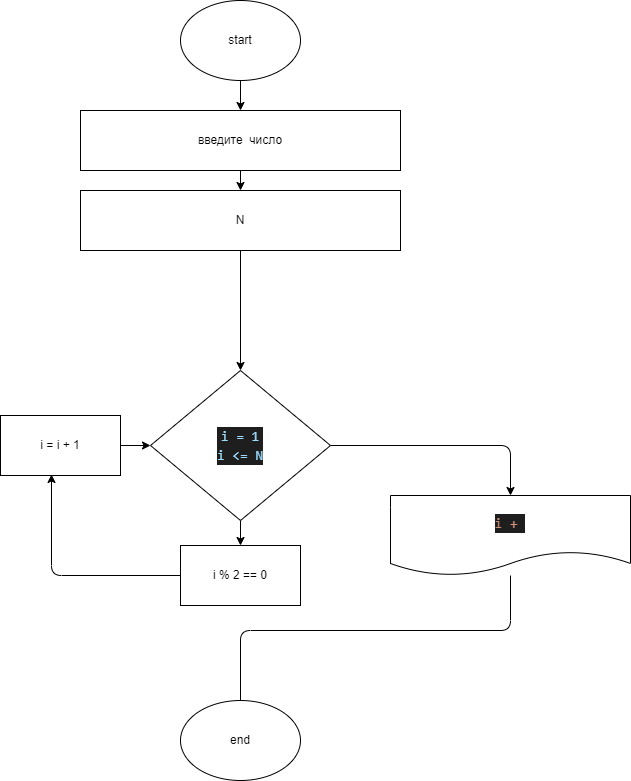

The diagram above was exported from draw.io. Its source (the exported page's mxGraphModel, read from the mxfile embedded in the PNG):
<mxGraphModel dx="1118" dy="417" grid="1" gridSize="10" guides="1" tooltips="1" connect="1" arrows="1" fold="1" page="1" pageScale="1" pageWidth="827" pageHeight="1169" math="0" shadow="0">
  <root>
    <mxCell id="0" />
    <mxCell id="1" parent="0" />
    <mxCell id="2" style="edgeStyle=none;html=1;" edge="1" parent="1" source="3" target="5">
      <mxGeometry relative="1" as="geometry" />
    </mxCell>
    <mxCell id="3" value="start" style="ellipse;whiteSpace=wrap;html=1;" vertex="1" parent="1">
      <mxGeometry x="320" y="10" width="120" height="80" as="geometry" />
    </mxCell>
    <mxCell id="4" style="edgeStyle=none;html=1;" edge="1" parent="1" source="5" target="7">
      <mxGeometry relative="1" as="geometry" />
    </mxCell>
    <mxCell id="5" value="введите&amp;nbsp; число" style="rounded=0;whiteSpace=wrap;html=1;" vertex="1" parent="1">
      <mxGeometry x="220" y="120" width="320" height="60" as="geometry" />
    </mxCell>
    <mxCell id="7" value="N" style="rounded=0;whiteSpace=wrap;html=1;" vertex="1" parent="1">
      <mxGeometry x="220" y="200" width="320" height="60" as="geometry" />
    </mxCell>
    <mxCell id="8" value="end" style="ellipse;whiteSpace=wrap;html=1;" vertex="1" parent="1">
      <mxGeometry x="320" y="710" width="120" height="80" as="geometry" />
    </mxCell>
    <mxCell id="9" style="edgeStyle=none;html=1;entryX=0.5;entryY=0;entryDx=0;entryDy=0;" edge="1" parent="1" source="11" target="15">
      <mxGeometry relative="1" as="geometry">
        <Array as="points">
          <mxPoint x="650" y="455" />
        </Array>
      </mxGeometry>
    </mxCell>
    <mxCell id="24" style="edgeStyle=none;html=1;" edge="1" parent="1" source="11" target="22">
      <mxGeometry relative="1" as="geometry" />
    </mxCell>
    <mxCell id="11" value="&lt;pre&gt;&lt;div style=&quot;background-color: rgb(30 , 30 , 30) ; font-family: &amp;#34;consolas&amp;#34; , &amp;#34;courier new&amp;#34; , monospace ; font-size: 14px ; line-height: 19px&quot;&gt;&lt;font color=&quot;#9cdcfe&quot;&gt;i = 1&lt;/font&gt;&lt;/div&gt;&lt;div style=&quot;background-color: rgb(30 , 30 , 30) ; font-family: &amp;#34;consolas&amp;#34; , &amp;#34;courier new&amp;#34; , monospace ; font-size: 14px ; line-height: 19px&quot;&gt;&lt;font color=&quot;#9cdcfe&quot;&gt;i &amp;lt;= N&lt;/font&gt;&lt;/div&gt;&lt;/pre&gt;" style="rhombus;whiteSpace=wrap;html=1;" vertex="1" parent="1">
      <mxGeometry x="290" y="380" width="180" height="150" as="geometry" />
    </mxCell>
    <mxCell id="14" style="edgeStyle=none;html=1;fontFamily=Helvetica;fontColor=#FFFFFF;endArrow=none;endFill=0;" edge="1" parent="1" source="15" target="8">
      <mxGeometry relative="1" as="geometry">
        <Array as="points">
          <mxPoint x="650" y="640" />
          <mxPoint x="380" y="640" />
        </Array>
      </mxGeometry>
    </mxCell>
    <mxCell id="15" value="&lt;div style=&quot;background-color: rgb(30 , 30 , 30) ; font-family: &amp;#34;consolas&amp;#34; , &amp;#34;courier new&amp;#34; , monospace ; font-size: 14px ; line-height: 19px&quot;&gt;&lt;font color=&quot;#ce9178&quot;&gt;i +&amp;nbsp;&lt;/font&gt;&lt;/div&gt;" style="shape=document;whiteSpace=wrap;html=1;boundedLbl=1;labelBackgroundColor=none;fontFamily=Helvetica;fontColor=#FFFFFF;" vertex="1" parent="1">
      <mxGeometry x="530" y="505" width="240" height="80" as="geometry" />
    </mxCell>
    <mxCell id="19" style="edgeStyle=none;html=1;entryX=0.5;entryY=0;entryDx=0;entryDy=0;exitX=0.5;exitY=1;exitDx=0;exitDy=0;" edge="1" parent="1" source="7" target="11">
      <mxGeometry relative="1" as="geometry">
        <mxPoint x="380" y="340" as="sourcePoint" />
      </mxGeometry>
    </mxCell>
    <mxCell id="21" style="edgeStyle=none;html=1;entryX=0;entryY=0.5;entryDx=0;entryDy=0;" edge="1" parent="1" source="20" target="11">
      <mxGeometry relative="1" as="geometry" />
    </mxCell>
    <mxCell id="20" value="i = i + 1" style="rounded=0;whiteSpace=wrap;html=1;" vertex="1" parent="1">
      <mxGeometry x="140" y="425" width="120" height="60" as="geometry" />
    </mxCell>
    <mxCell id="23" style="edgeStyle=none;html=1;entryX=0.425;entryY=0.983;entryDx=0;entryDy=0;entryPerimeter=0;" edge="1" parent="1" source="22" target="20">
      <mxGeometry relative="1" as="geometry">
        <Array as="points">
          <mxPoint x="191" y="585" />
        </Array>
      </mxGeometry>
    </mxCell>
    <mxCell id="22" value="i % 2 == 0" style="rounded=0;whiteSpace=wrap;html=1;" vertex="1" parent="1">
      <mxGeometry x="320" y="555" width="120" height="60" as="geometry" />
    </mxCell>
  </root>
</mxGraphModel>